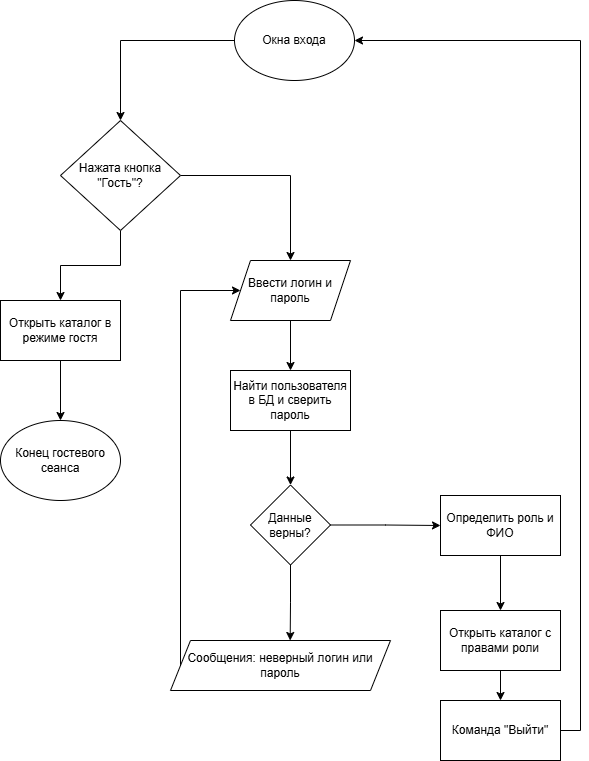

The diagram above was exported from draw.io. Its source (the exported page's mxGraphModel, read from the mxfile embedded in the PNG):
<mxGraphModel dx="1426" dy="883" grid="1" gridSize="10" guides="1" tooltips="1" connect="1" arrows="1" fold="1" page="1" pageScale="1" pageWidth="827" pageHeight="1169" math="0" shadow="0">
  <root>
    <mxCell id="0" />
    <mxCell id="1" parent="0" />
    <mxCell id="uUcCXRRR8xYYYE5MSCso-57" edge="1" parent="1" source="uUcCXRRR8xYYYE5MSCso-46" style="edgeStyle=orthogonalEdgeStyle;rounded=0;orthogonalLoop=1;jettySize=auto;html=1;exitX=0;exitY=0.5;exitDx=0;exitDy=0;entryX=0.5;entryY=0;entryDx=0;entryDy=0;" target="uUcCXRRR8xYYYE5MSCso-48">
      <mxGeometry relative="1" as="geometry" />
    </mxCell>
    <mxCell id="uUcCXRRR8xYYYE5MSCso-46" parent="1" style="ellipse;whiteSpace=wrap;html=1;" value="Окна входа" vertex="1">
      <mxGeometry height="80" width="120" x="354" y="20" as="geometry" />
    </mxCell>
    <mxCell id="uUcCXRRR8xYYYE5MSCso-66" edge="1" parent="1" source="uUcCXRRR8xYYYE5MSCso-47" style="edgeStyle=orthogonalEdgeStyle;rounded=0;orthogonalLoop=1;jettySize=auto;html=1;exitX=1;exitY=0.5;exitDx=0;exitDy=0;entryX=0;entryY=0.5;entryDx=0;entryDy=0;" target="uUcCXRRR8xYYYE5MSCso-53">
      <mxGeometry relative="1" as="geometry" />
    </mxCell>
    <mxCell id="uUcCXRRR8xYYYE5MSCso-47" parent="1" style="rhombus;whiteSpace=wrap;html=1;" value="Данные верны?" vertex="1">
      <mxGeometry height="80" width="80" x="370" y="504.5" as="geometry" />
    </mxCell>
    <mxCell id="uUcCXRRR8xYYYE5MSCso-58" edge="1" parent="1" source="uUcCXRRR8xYYYE5MSCso-48" style="edgeStyle=orthogonalEdgeStyle;rounded=0;orthogonalLoop=1;jettySize=auto;html=1;exitX=0.5;exitY=1;exitDx=0;exitDy=0;entryX=0.5;entryY=0;entryDx=0;entryDy=0;" target="uUcCXRRR8xYYYE5MSCso-50">
      <mxGeometry relative="1" as="geometry" />
    </mxCell>
    <mxCell id="uUcCXRRR8xYYYE5MSCso-60" edge="1" parent="1" source="uUcCXRRR8xYYYE5MSCso-48" style="edgeStyle=orthogonalEdgeStyle;rounded=0;orthogonalLoop=1;jettySize=auto;html=1;exitX=1;exitY=0.5;exitDx=0;exitDy=0;entryX=0.5;entryY=0;entryDx=0;entryDy=0;" target="uUcCXRRR8xYYYE5MSCso-51">
      <mxGeometry relative="1" as="geometry" />
    </mxCell>
    <mxCell id="uUcCXRRR8xYYYE5MSCso-48" parent="1" style="rhombus;whiteSpace=wrap;html=1;" value="Нажата кнопка &quot;Гость&quot;?" vertex="1">
      <mxGeometry height="110" width="120" x="180" y="140" as="geometry" />
    </mxCell>
    <mxCell id="uUcCXRRR8xYYYE5MSCso-65" edge="1" parent="1" source="uUcCXRRR8xYYYE5MSCso-49" style="edgeStyle=orthogonalEdgeStyle;rounded=0;orthogonalLoop=1;jettySize=auto;html=1;exitX=0.5;exitY=1;exitDx=0;exitDy=0;" target="uUcCXRRR8xYYYE5MSCso-47">
      <mxGeometry relative="1" as="geometry" />
    </mxCell>
    <mxCell id="uUcCXRRR8xYYYE5MSCso-49" parent="1" style="rounded=0;whiteSpace=wrap;html=1;" value="Найти пользователя в БД и сверить пароль" vertex="1">
      <mxGeometry height="60" width="120" x="350" y="390" as="geometry" />
    </mxCell>
    <mxCell id="uUcCXRRR8xYYYE5MSCso-59" edge="1" parent="1" source="uUcCXRRR8xYYYE5MSCso-50" style="edgeStyle=orthogonalEdgeStyle;rounded=0;orthogonalLoop=1;jettySize=auto;html=1;" target="uUcCXRRR8xYYYE5MSCso-56" value="">
      <mxGeometry relative="1" as="geometry" />
    </mxCell>
    <mxCell id="uUcCXRRR8xYYYE5MSCso-50" parent="1" style="rounded=0;whiteSpace=wrap;html=1;" value="Открыть каталог в режиме гостя" vertex="1">
      <mxGeometry height="60" width="120" x="120" y="320" as="geometry" />
    </mxCell>
    <mxCell id="uUcCXRRR8xYYYE5MSCso-61" edge="1" parent="1" source="uUcCXRRR8xYYYE5MSCso-51" style="edgeStyle=orthogonalEdgeStyle;rounded=0;orthogonalLoop=1;jettySize=auto;html=1;exitX=0.5;exitY=1;exitDx=0;exitDy=0;entryX=0.5;entryY=0;entryDx=0;entryDy=0;" target="uUcCXRRR8xYYYE5MSCso-49">
      <mxGeometry relative="1" as="geometry" />
    </mxCell>
    <mxCell id="uUcCXRRR8xYYYE5MSCso-51" parent="1" style="shape=parallelogram;perimeter=parallelogramPerimeter;whiteSpace=wrap;html=1;fixedSize=1;" value="Ввести логин и пароль" vertex="1">
      <mxGeometry height="60" width="120" x="350" y="280" as="geometry" />
    </mxCell>
    <mxCell id="uUcCXRRR8xYYYE5MSCso-72" edge="1" parent="1" source="uUcCXRRR8xYYYE5MSCso-52" style="edgeStyle=orthogonalEdgeStyle;rounded=0;orthogonalLoop=1;jettySize=auto;html=1;exitX=0;exitY=0.5;exitDx=0;exitDy=0;entryX=0;entryY=0.5;entryDx=0;entryDy=0;" target="uUcCXRRR8xYYYE5MSCso-51">
      <mxGeometry relative="1" as="geometry">
        <Array as="points">
          <mxPoint x="300" y="310" />
        </Array>
      </mxGeometry>
    </mxCell>
    <mxCell id="uUcCXRRR8xYYYE5MSCso-52" parent="1" style="shape=parallelogram;perimeter=parallelogramPerimeter;whiteSpace=wrap;html=1;fixedSize=1;" value="Сообщения: неверный логин или пароль" vertex="1">
      <mxGeometry height="50" width="220" x="290" y="660" as="geometry" />
    </mxCell>
    <mxCell id="uUcCXRRR8xYYYE5MSCso-67" edge="1" parent="1" source="uUcCXRRR8xYYYE5MSCso-53" style="edgeStyle=orthogonalEdgeStyle;rounded=0;orthogonalLoop=1;jettySize=auto;html=1;exitX=0.5;exitY=1;exitDx=0;exitDy=0;entryX=0.5;entryY=0;entryDx=0;entryDy=0;" target="uUcCXRRR8xYYYE5MSCso-55">
      <mxGeometry relative="1" as="geometry" />
    </mxCell>
    <mxCell id="uUcCXRRR8xYYYE5MSCso-53" parent="1" style="rounded=0;whiteSpace=wrap;html=1;" value="Определить роль и ФИО" vertex="1">
      <mxGeometry height="60" width="120" x="560" y="515" as="geometry" />
    </mxCell>
    <mxCell id="uUcCXRRR8xYYYE5MSCso-69" edge="1" parent="1" source="uUcCXRRR8xYYYE5MSCso-54" style="edgeStyle=orthogonalEdgeStyle;rounded=0;orthogonalLoop=1;jettySize=auto;html=1;exitX=1;exitY=0.5;exitDx=0;exitDy=0;entryX=1;entryY=0.5;entryDx=0;entryDy=0;" target="uUcCXRRR8xYYYE5MSCso-46">
      <mxGeometry relative="1" as="geometry" />
    </mxCell>
    <mxCell id="uUcCXRRR8xYYYE5MSCso-54" parent="1" style="rounded=0;whiteSpace=wrap;html=1;" value="Команда &quot;Выйти&quot;" vertex="1">
      <mxGeometry height="60" width="120" x="560" y="720" as="geometry" />
    </mxCell>
    <mxCell id="uUcCXRRR8xYYYE5MSCso-68" edge="1" parent="1" source="uUcCXRRR8xYYYE5MSCso-55" style="edgeStyle=orthogonalEdgeStyle;rounded=0;orthogonalLoop=1;jettySize=auto;html=1;exitX=0.5;exitY=1;exitDx=0;exitDy=0;" target="uUcCXRRR8xYYYE5MSCso-54">
      <mxGeometry relative="1" as="geometry" />
    </mxCell>
    <mxCell id="uUcCXRRR8xYYYE5MSCso-55" parent="1" style="rounded=0;whiteSpace=wrap;html=1;" value="Открыть каталог с правами роли" vertex="1">
      <mxGeometry height="60" width="120" x="560" y="630" as="geometry" />
    </mxCell>
    <mxCell id="uUcCXRRR8xYYYE5MSCso-56" parent="1" style="ellipse;whiteSpace=wrap;html=1;" value="Конец гостевого сеанса" vertex="1">
      <mxGeometry height="80" width="120" x="120" y="440" as="geometry" />
    </mxCell>
    <mxCell id="uUcCXRRR8xYYYE5MSCso-63" edge="1" parent="1" source="uUcCXRRR8xYYYE5MSCso-47" style="edgeStyle=orthogonalEdgeStyle;rounded=0;orthogonalLoop=1;jettySize=auto;html=1;exitX=0.5;exitY=1;exitDx=0;exitDy=0;entryX=0.544;entryY=0;entryDx=0;entryDy=0;entryPerimeter=0;" target="uUcCXRRR8xYYYE5MSCso-52">
      <mxGeometry relative="1" as="geometry" />
    </mxCell>
  </root>
</mxGraphModel>